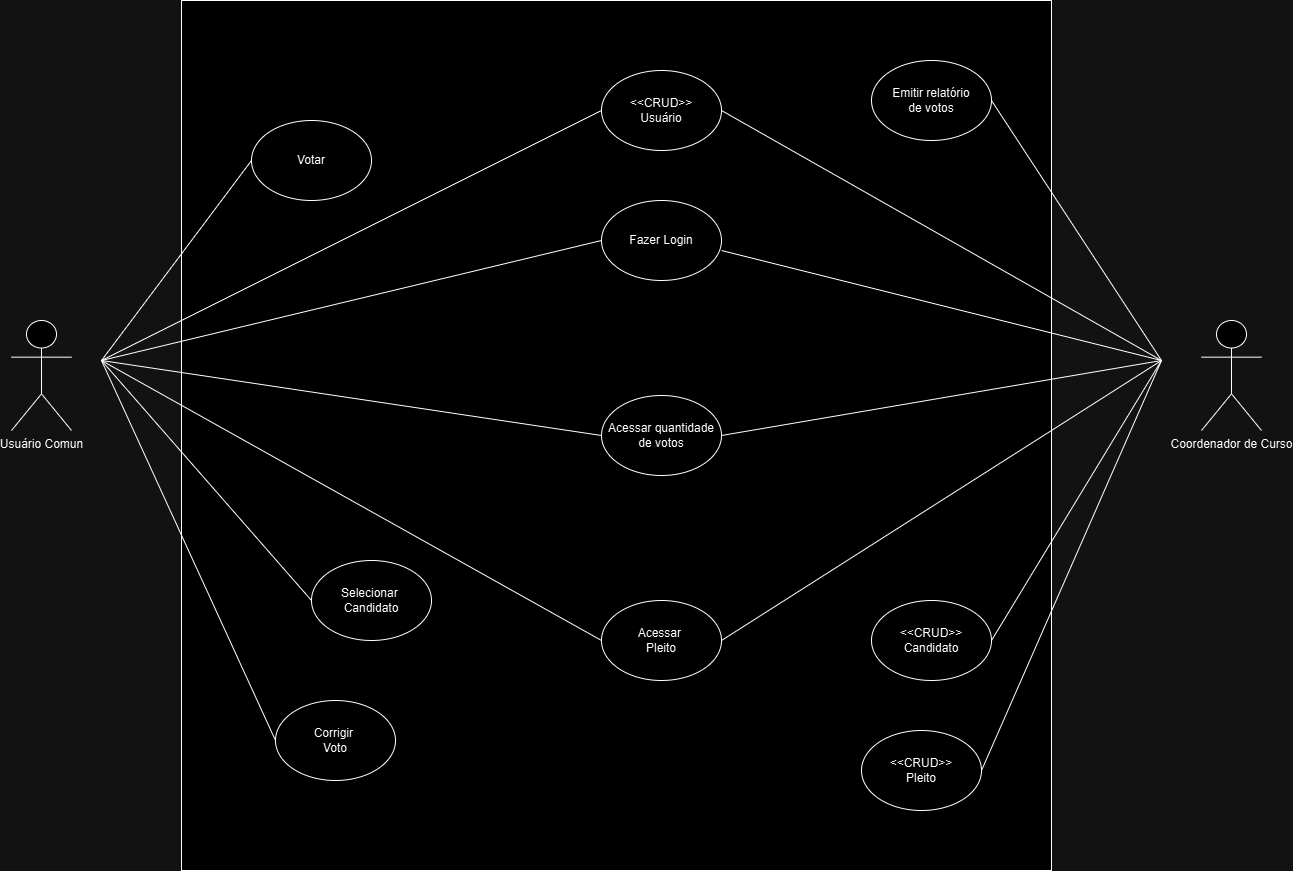

The diagram above was exported from draw.io. Its source (the exported page's mxGraphModel, read from the mxfile embedded in the PNG):
<mxGraphModel dx="2084" dy="1146" grid="1" gridSize="10" guides="1" tooltips="1" connect="1" arrows="1" fold="1" page="1" pageScale="1" pageWidth="827" pageHeight="1169" math="0" shadow="0">
  <root>
    <mxCell id="0" />
    <mxCell id="1" parent="0" />
    <mxCell id="cp24nS1z4FLeJXY6gd6h-1" value="" style="whiteSpace=wrap;html=1;aspect=fixed;" vertex="1" parent="1">
      <mxGeometry x="320" y="80" width="870" height="870" as="geometry" />
    </mxCell>
    <mxCell id="cp24nS1z4FLeJXY6gd6h-2" value="Usuário Comun" style="shape=umlActor;verticalLabelPosition=bottom;verticalAlign=top;html=1;outlineConnect=0;" vertex="1" parent="1">
      <mxGeometry x="150" y="400" width="60" height="110" as="geometry" />
    </mxCell>
    <mxCell id="cp24nS1z4FLeJXY6gd6h-4" value="&amp;lt;&amp;lt;CRUD&amp;gt;&amp;gt;&lt;div&gt;Usuário&lt;/div&gt;" style="ellipse;whiteSpace=wrap;html=1;" vertex="1" parent="1">
      <mxGeometry x="740" y="150" width="120" height="80" as="geometry" />
    </mxCell>
    <mxCell id="cp24nS1z4FLeJXY6gd6h-5" value="Fazer Login" style="ellipse;whiteSpace=wrap;html=1;" vertex="1" parent="1">
      <mxGeometry x="740" y="280" width="120" height="80" as="geometry" />
    </mxCell>
    <mxCell id="cp24nS1z4FLeJXY6gd6h-6" value="Selecionar&amp;nbsp;&lt;div&gt;Candidato&lt;/div&gt;" style="ellipse;whiteSpace=wrap;html=1;" vertex="1" parent="1">
      <mxGeometry x="450" y="640" width="120" height="80" as="geometry" />
    </mxCell>
    <mxCell id="cp24nS1z4FLeJXY6gd6h-7" value="Votar" style="ellipse;whiteSpace=wrap;html=1;" vertex="1" parent="1">
      <mxGeometry x="390" y="200" width="120" height="80" as="geometry" />
    </mxCell>
    <mxCell id="cp24nS1z4FLeJXY6gd6h-8" value="Corrigir&amp;nbsp;&lt;div&gt;Voto&lt;/div&gt;" style="ellipse;whiteSpace=wrap;html=1;" vertex="1" parent="1">
      <mxGeometry x="414" y="780" width="120" height="80" as="geometry" />
    </mxCell>
    <mxCell id="cp24nS1z4FLeJXY6gd6h-9" value="Acessar&amp;nbsp;&lt;div&gt;Pleito&lt;/div&gt;" style="ellipse;whiteSpace=wrap;html=1;" vertex="1" parent="1">
      <mxGeometry x="740" y="680" width="120" height="80" as="geometry" />
    </mxCell>
    <mxCell id="cp24nS1z4FLeJXY6gd6h-10" value="Acessar quantidade&lt;div&gt;de votos&lt;/div&gt;" style="ellipse;whiteSpace=wrap;html=1;" vertex="1" parent="1">
      <mxGeometry x="740" y="475" width="120" height="80" as="geometry" />
    </mxCell>
    <mxCell id="cp24nS1z4FLeJXY6gd6h-12" value="Coordenador de Curso" style="shape=umlActor;verticalLabelPosition=bottom;verticalAlign=top;html=1;outlineConnect=0;" vertex="1" parent="1">
      <mxGeometry x="1340" y="400" width="60" height="110" as="geometry" />
    </mxCell>
    <mxCell id="cp24nS1z4FLeJXY6gd6h-13" value="&amp;lt;&amp;lt;CRUD&amp;gt;&amp;gt;&lt;div&gt;Candidato&lt;/div&gt;" style="ellipse;whiteSpace=wrap;html=1;" vertex="1" parent="1">
      <mxGeometry x="1010" y="680" width="120" height="80" as="geometry" />
    </mxCell>
    <mxCell id="cp24nS1z4FLeJXY6gd6h-14" value="&amp;lt;&amp;lt;CRUD&amp;gt;&amp;gt;&lt;div&gt;Pleito&lt;/div&gt;" style="ellipse;whiteSpace=wrap;html=1;" vertex="1" parent="1">
      <mxGeometry x="1000" y="810" width="120" height="80" as="geometry" />
    </mxCell>
    <mxCell id="cp24nS1z4FLeJXY6gd6h-15" value="Emitir relatório&lt;div&gt;de votos&lt;/div&gt;" style="ellipse;whiteSpace=wrap;html=1;" vertex="1" parent="1">
      <mxGeometry x="1010" y="140" width="120" height="80" as="geometry" />
    </mxCell>
    <mxCell id="cp24nS1z4FLeJXY6gd6h-16" value="" style="endArrow=none;html=1;rounded=0;entryX=0;entryY=0.5;entryDx=0;entryDy=0;" edge="1" parent="1" target="cp24nS1z4FLeJXY6gd6h-4">
      <mxGeometry width="50" height="50" relative="1" as="geometry">
        <mxPoint x="240" y="440" as="sourcePoint" />
        <mxPoint x="870" y="360" as="targetPoint" />
      </mxGeometry>
    </mxCell>
    <mxCell id="cp24nS1z4FLeJXY6gd6h-17" value="" style="endArrow=none;html=1;rounded=0;entryX=0;entryY=0.5;entryDx=0;entryDy=0;" edge="1" parent="1" target="cp24nS1z4FLeJXY6gd6h-5">
      <mxGeometry width="50" height="50" relative="1" as="geometry">
        <mxPoint x="240" y="440" as="sourcePoint" />
        <mxPoint x="870" y="360" as="targetPoint" />
      </mxGeometry>
    </mxCell>
    <mxCell id="cp24nS1z4FLeJXY6gd6h-18" value="" style="endArrow=none;html=1;rounded=0;entryX=0;entryY=0.5;entryDx=0;entryDy=0;" edge="1" parent="1" target="cp24nS1z4FLeJXY6gd6h-7">
      <mxGeometry width="50" height="50" relative="1" as="geometry">
        <mxPoint x="240" y="440" as="sourcePoint" />
        <mxPoint x="870" y="360" as="targetPoint" />
      </mxGeometry>
    </mxCell>
    <mxCell id="cp24nS1z4FLeJXY6gd6h-19" value="" style="endArrow=none;html=1;rounded=0;entryX=0;entryY=0.5;entryDx=0;entryDy=0;" edge="1" parent="1" target="cp24nS1z4FLeJXY6gd6h-10">
      <mxGeometry width="50" height="50" relative="1" as="geometry">
        <mxPoint x="240" y="440" as="sourcePoint" />
        <mxPoint x="870" y="360" as="targetPoint" />
      </mxGeometry>
    </mxCell>
    <mxCell id="cp24nS1z4FLeJXY6gd6h-20" value="" style="endArrow=none;html=1;rounded=0;entryX=0;entryY=0.5;entryDx=0;entryDy=0;" edge="1" parent="1" target="cp24nS1z4FLeJXY6gd6h-6">
      <mxGeometry width="50" height="50" relative="1" as="geometry">
        <mxPoint x="240" y="440" as="sourcePoint" />
        <mxPoint x="440" y="620" as="targetPoint" />
      </mxGeometry>
    </mxCell>
    <mxCell id="cp24nS1z4FLeJXY6gd6h-21" value="" style="endArrow=none;html=1;rounded=0;entryX=0;entryY=0.5;entryDx=0;entryDy=0;" edge="1" parent="1" target="cp24nS1z4FLeJXY6gd6h-8">
      <mxGeometry width="50" height="50" relative="1" as="geometry">
        <mxPoint x="240" y="440" as="sourcePoint" />
        <mxPoint x="870" y="360" as="targetPoint" />
      </mxGeometry>
    </mxCell>
    <mxCell id="cp24nS1z4FLeJXY6gd6h-22" value="" style="endArrow=none;html=1;rounded=0;entryX=0;entryY=0.5;entryDx=0;entryDy=0;" edge="1" parent="1" target="cp24nS1z4FLeJXY6gd6h-9">
      <mxGeometry width="50" height="50" relative="1" as="geometry">
        <mxPoint x="240" y="440" as="sourcePoint" />
        <mxPoint x="900" y="440" as="targetPoint" />
      </mxGeometry>
    </mxCell>
    <mxCell id="cp24nS1z4FLeJXY6gd6h-23" value="" style="endArrow=none;html=1;rounded=0;entryX=1;entryY=0.5;entryDx=0;entryDy=0;" edge="1" parent="1" target="cp24nS1z4FLeJXY6gd6h-15">
      <mxGeometry width="50" height="50" relative="1" as="geometry">
        <mxPoint x="1300" y="440" as="sourcePoint" />
        <mxPoint x="1120" y="410" as="targetPoint" />
      </mxGeometry>
    </mxCell>
    <mxCell id="cp24nS1z4FLeJXY6gd6h-24" value="" style="endArrow=none;html=1;rounded=0;exitX=1;exitY=0.5;exitDx=0;exitDy=0;" edge="1" parent="1" source="cp24nS1z4FLeJXY6gd6h-13">
      <mxGeometry width="50" height="50" relative="1" as="geometry">
        <mxPoint x="1070" y="460" as="sourcePoint" />
        <mxPoint x="1300" y="440" as="targetPoint" />
      </mxGeometry>
    </mxCell>
    <mxCell id="cp24nS1z4FLeJXY6gd6h-25" value="" style="endArrow=none;html=1;rounded=0;exitX=1;exitY=0.5;exitDx=0;exitDy=0;" edge="1" parent="1" source="cp24nS1z4FLeJXY6gd6h-14">
      <mxGeometry width="50" height="50" relative="1" as="geometry">
        <mxPoint x="1070" y="460" as="sourcePoint" />
        <mxPoint x="1300" y="440" as="targetPoint" />
      </mxGeometry>
    </mxCell>
    <mxCell id="cp24nS1z4FLeJXY6gd6h-26" value="" style="endArrow=none;html=1;rounded=0;exitX=1;exitY=0.5;exitDx=0;exitDy=0;" edge="1" parent="1" source="cp24nS1z4FLeJXY6gd6h-4">
      <mxGeometry width="50" height="50" relative="1" as="geometry">
        <mxPoint x="1070" y="460" as="sourcePoint" />
        <mxPoint x="1300" y="440" as="targetPoint" />
      </mxGeometry>
    </mxCell>
    <mxCell id="cp24nS1z4FLeJXY6gd6h-27" value="" style="endArrow=none;html=1;rounded=0;" edge="1" parent="1">
      <mxGeometry width="50" height="50" relative="1" as="geometry">
        <mxPoint x="860" y="330" as="sourcePoint" />
        <mxPoint x="1300" y="440" as="targetPoint" />
      </mxGeometry>
    </mxCell>
    <mxCell id="cp24nS1z4FLeJXY6gd6h-28" value="" style="endArrow=none;html=1;rounded=0;entryX=1;entryY=0.5;entryDx=0;entryDy=0;" edge="1" parent="1" target="cp24nS1z4FLeJXY6gd6h-10">
      <mxGeometry width="50" height="50" relative="1" as="geometry">
        <mxPoint x="1300" y="440" as="sourcePoint" />
        <mxPoint x="1150" y="450" as="targetPoint" />
      </mxGeometry>
    </mxCell>
    <mxCell id="cp24nS1z4FLeJXY6gd6h-29" value="" style="endArrow=none;html=1;rounded=0;entryX=1;entryY=0.5;entryDx=0;entryDy=0;" edge="1" parent="1" target="cp24nS1z4FLeJXY6gd6h-9">
      <mxGeometry width="50" height="50" relative="1" as="geometry">
        <mxPoint x="1300" y="440" as="sourcePoint" />
        <mxPoint x="1150" y="450" as="targetPoint" />
      </mxGeometry>
    </mxCell>
  </root>
</mxGraphModel>